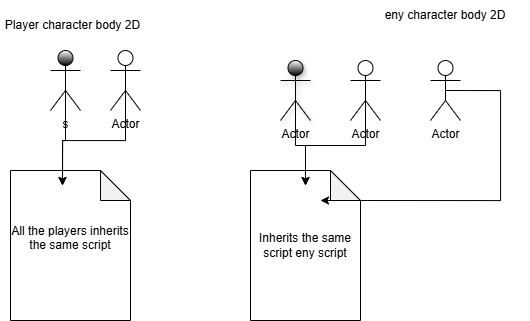

The diagram above was exported from draw.io. Its source (the exported page's mxGraphModel, read from the mxfile embedded in the PNG):
<mxGraphModel dx="1591" dy="951" grid="1" gridSize="10" guides="1" tooltips="1" connect="1" arrows="1" fold="1" page="1" pageScale="1" pageWidth="1100" pageHeight="850" background="none" math="0" shadow="0">
  <root>
    <mxCell id="0" />
    <mxCell id="1" parent="0" />
    <mxCell id="AvC8ypYuVXDqQBR--6w5-2" value="s" style="shape=umlActor;verticalLabelPosition=bottom;verticalAlign=top;html=1;outlineConnect=0;gradientColor=default;shadow=0;" vertex="1" parent="1">
      <mxGeometry x="370" y="250" width="30" height="60" as="geometry" />
    </mxCell>
    <mxCell id="AvC8ypYuVXDqQBR--6w5-3" value="Player character body 2D" style="text;html=1;align=center;verticalAlign=middle;whiteSpace=wrap;rounded=0;" vertex="1" parent="1">
      <mxGeometry x="320" y="210" width="145" height="30" as="geometry" />
    </mxCell>
    <mxCell id="AvC8ypYuVXDqQBR--6w5-8" value="eny&lt;span style=&quot;background-color: transparent; color: light-dark(rgb(0, 0, 0), rgb(255, 255, 255));&quot;&gt;&amp;nbsp;character body 2D&lt;/span&gt;" style="text;html=1;align=center;verticalAlign=middle;whiteSpace=wrap;rounded=0;" vertex="1" parent="1">
      <mxGeometry x="680" y="200" width="170" height="30" as="geometry" />
    </mxCell>
    <mxCell id="AvC8ypYuVXDqQBR--6w5-9" value="Actor" style="shape=umlActor;verticalLabelPosition=bottom;verticalAlign=top;html=1;outlineConnect=0;gradientColor=default;shadow=1;" vertex="1" parent="1">
      <mxGeometry x="600" y="260" width="30" height="60" as="geometry" />
    </mxCell>
    <mxCell id="AvC8ypYuVXDqQBR--6w5-10" value="All the players inherits the same script&lt;div&gt;&lt;br&gt;&lt;/div&gt;" style="shape=note;whiteSpace=wrap;html=1;backgroundOutline=1;darkOpacity=0.05;" vertex="1" parent="1">
      <mxGeometry x="330" y="370" width="120" height="150" as="geometry" />
    </mxCell>
    <mxCell id="AvC8ypYuVXDqQBR--6w5-11" value="Inherits the same script eny script" style="shape=note;whiteSpace=wrap;html=1;backgroundOutline=1;darkOpacity=0.05;" vertex="1" parent="1">
      <mxGeometry x="570" y="370" width="110" height="150" as="geometry" />
    </mxCell>
    <mxCell id="AvC8ypYuVXDqQBR--6w5-12" style="edgeStyle=orthogonalEdgeStyle;rounded=0;orthogonalLoop=1;jettySize=auto;html=1;exitX=0.5;exitY=0.5;exitDx=0;exitDy=0;exitPerimeter=0;entryX=0;entryY=0;entryDx=55;entryDy=15;entryPerimeter=0;" edge="1" parent="1" source="AvC8ypYuVXDqQBR--6w5-9" target="AvC8ypYuVXDqQBR--6w5-11">
      <mxGeometry relative="1" as="geometry" />
    </mxCell>
    <mxCell id="AvC8ypYuVXDqQBR--6w5-13" style="edgeStyle=orthogonalEdgeStyle;rounded=0;orthogonalLoop=1;jettySize=auto;html=1;exitX=0.5;exitY=0.5;exitDx=0;exitDy=0;exitPerimeter=0;entryX=0;entryY=0;entryDx=52;entryDy=15;entryPerimeter=0;" edge="1" parent="1" source="AvC8ypYuVXDqQBR--6w5-2" target="AvC8ypYuVXDqQBR--6w5-10">
      <mxGeometry relative="1" as="geometry" />
    </mxCell>
    <mxCell id="AvC8ypYuVXDqQBR--6w5-14" value="Actor" style="shape=umlActor;verticalLabelPosition=bottom;verticalAlign=top;html=1;outlineConnect=0;" vertex="1" parent="1">
      <mxGeometry x="670" y="260" width="30" height="60" as="geometry" />
    </mxCell>
    <mxCell id="AvC8ypYuVXDqQBR--6w5-20" style="edgeStyle=orthogonalEdgeStyle;rounded=0;orthogonalLoop=1;jettySize=auto;html=1;exitX=0.5;exitY=0.5;exitDx=0;exitDy=0;exitPerimeter=0;entryX=0;entryY=0;entryDx=70;entryDy=30;entryPerimeter=0;" edge="1" parent="1" source="AvC8ypYuVXDqQBR--6w5-15" target="AvC8ypYuVXDqQBR--6w5-11">
      <mxGeometry relative="1" as="geometry">
        <mxPoint x="830" y="420" as="targetPoint" />
        <Array as="points">
          <mxPoint x="820" y="290" />
          <mxPoint x="820" y="400" />
        </Array>
      </mxGeometry>
    </mxCell>
    <mxCell id="AvC8ypYuVXDqQBR--6w5-15" value="Actor" style="shape=umlActor;verticalLabelPosition=bottom;verticalAlign=top;html=1;outlineConnect=0;" vertex="1" parent="1">
      <mxGeometry x="750" y="260" width="30" height="60" as="geometry" />
    </mxCell>
    <mxCell id="AvC8ypYuVXDqQBR--6w5-19" style="edgeStyle=orthogonalEdgeStyle;rounded=0;orthogonalLoop=1;jettySize=auto;html=1;exitX=0.5;exitY=0.5;exitDx=0;exitDy=0;exitPerimeter=0;entryX=0;entryY=0;entryDx=55;entryDy=15;entryPerimeter=0;" edge="1" parent="1" source="AvC8ypYuVXDqQBR--6w5-14" target="AvC8ypYuVXDqQBR--6w5-11">
      <mxGeometry relative="1" as="geometry" />
    </mxCell>
    <mxCell id="AvC8ypYuVXDqQBR--6w5-21" value="Actor" style="shape=umlActor;verticalLabelPosition=bottom;verticalAlign=top;html=1;outlineConnect=0;" vertex="1" parent="1">
      <mxGeometry x="430" y="250" width="30" height="60" as="geometry" />
    </mxCell>
    <mxCell id="AvC8ypYuVXDqQBR--6w5-22" style="edgeStyle=orthogonalEdgeStyle;rounded=0;orthogonalLoop=1;jettySize=auto;html=1;exitX=0.5;exitY=0.5;exitDx=0;exitDy=0;exitPerimeter=0;entryX=0;entryY=0;entryDx=52;entryDy=15;entryPerimeter=0;" edge="1" parent="1" source="AvC8ypYuVXDqQBR--6w5-21" target="AvC8ypYuVXDqQBR--6w5-10">
      <mxGeometry relative="1" as="geometry" />
    </mxCell>
  </root>
</mxGraphModel>